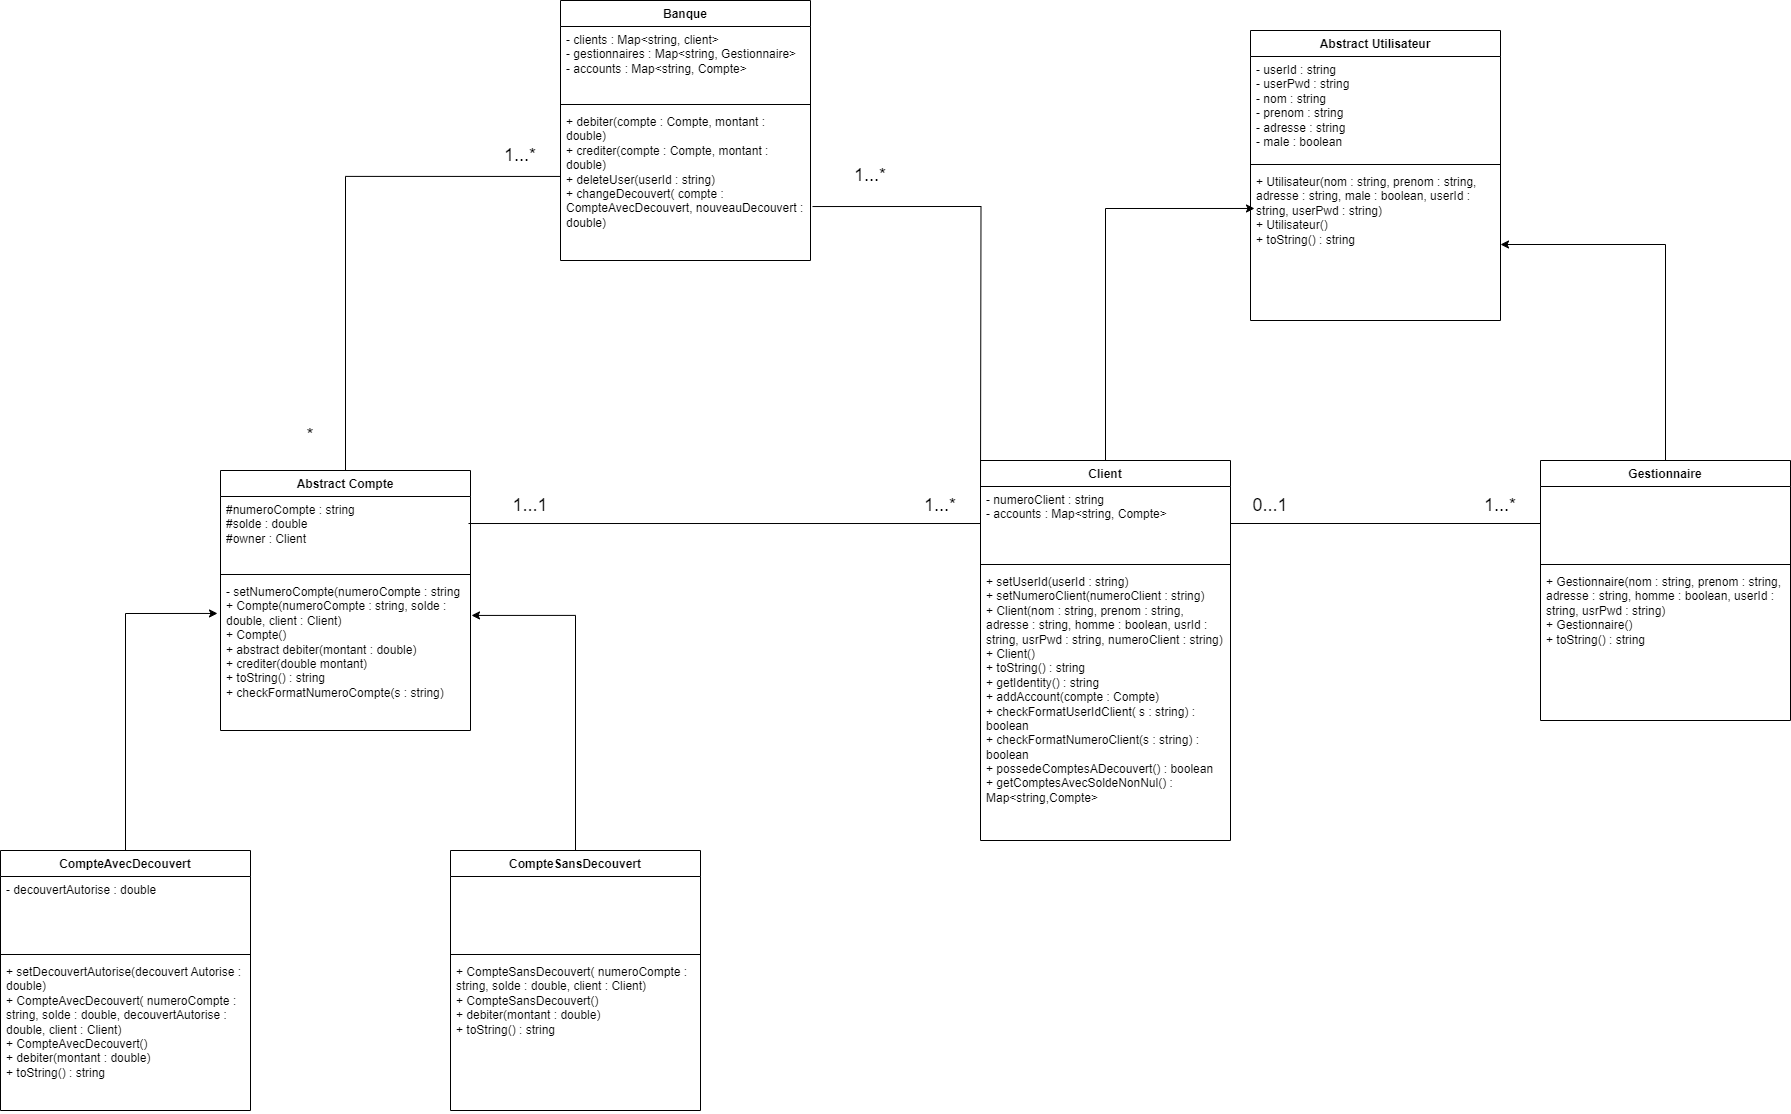

The diagram above was exported from draw.io. Its source (the exported page's mxGraphModel, read from the mxfile embedded in the PNG):
<mxGraphModel dx="1290" dy="522" grid="1" gridSize="10" guides="1" tooltips="1" connect="1" arrows="1" fold="1" page="1" pageScale="1" pageWidth="2339" pageHeight="3300" math="0" shadow="0">
  <root>
    <mxCell id="0" />
    <mxCell id="1" parent="0" />
    <mxCell id="yESW7jV8IOliIh0I6sJT-1" value="Abstract Compte" style="swimlane;fontStyle=1;align=center;verticalAlign=top;childLayout=stackLayout;horizontal=1;startSize=26;horizontalStack=0;resizeParent=1;resizeParentMax=0;resizeLast=0;collapsible=1;marginBottom=0;whiteSpace=wrap;html=1;" parent="1" vertex="1">
      <mxGeometry x="460" y="540" width="250" height="260" as="geometry" />
    </mxCell>
    <mxCell id="yESW7jV8IOliIh0I6sJT-2" value="&lt;div&gt;#numeroCompte : string&lt;/div&gt;&lt;div&gt;#solde : double&lt;/div&gt;&lt;div&gt;#owner : Client&lt;br&gt;&lt;/div&gt;" style="text;strokeColor=none;fillColor=none;align=left;verticalAlign=top;spacingLeft=4;spacingRight=4;overflow=hidden;rotatable=0;points=[[0,0.5],[1,0.5]];portConstraint=eastwest;whiteSpace=wrap;html=1;" parent="yESW7jV8IOliIh0I6sJT-1" vertex="1">
      <mxGeometry y="26" width="250" height="74" as="geometry" />
    </mxCell>
    <mxCell id="yESW7jV8IOliIh0I6sJT-3" value="" style="line;strokeWidth=1;fillColor=none;align=left;verticalAlign=middle;spacingTop=-1;spacingLeft=3;spacingRight=3;rotatable=0;labelPosition=right;points=[];portConstraint=eastwest;strokeColor=inherit;" parent="yESW7jV8IOliIh0I6sJT-1" vertex="1">
      <mxGeometry y="100" width="250" height="8" as="geometry" />
    </mxCell>
    <mxCell id="yESW7jV8IOliIh0I6sJT-4" value="&lt;div&gt;- setNumeroCompte(numeroCompte : string&amp;nbsp;&lt;/div&gt;&lt;div&gt;+ Compte(numeroCompte : string, solde : double, client : Client)&lt;/div&gt;&lt;div&gt;+ Compte()&lt;br&gt;&lt;/div&gt;&lt;div&gt;+ abstract debiter(montant : double)&lt;/div&gt;&lt;div&gt;+ crediter(double montant)&lt;/div&gt;&lt;div&gt;+ toString() : string&lt;br&gt;&lt;/div&gt;&lt;div&gt;+ checkFormatNumeroCompte(s : string)&lt;/div&gt;&lt;div&gt;&lt;br&gt;&lt;/div&gt;" style="text;strokeColor=none;fillColor=none;align=left;verticalAlign=top;spacingLeft=4;spacingRight=4;overflow=hidden;rotatable=0;points=[[0,0.5],[1,0.5]];portConstraint=eastwest;whiteSpace=wrap;html=1;" parent="yESW7jV8IOliIh0I6sJT-1" vertex="1">
      <mxGeometry y="108" width="250" height="152" as="geometry" />
    </mxCell>
    <mxCell id="H4ddv38F7L9Dxvf4mAWb-2" value="Banque" style="swimlane;fontStyle=1;align=center;verticalAlign=top;childLayout=stackLayout;horizontal=1;startSize=26;horizontalStack=0;resizeParent=1;resizeParentMax=0;resizeLast=0;collapsible=1;marginBottom=0;whiteSpace=wrap;html=1;" parent="1" vertex="1">
      <mxGeometry x="800" y="70" width="250" height="260" as="geometry" />
    </mxCell>
    <mxCell id="H4ddv38F7L9Dxvf4mAWb-3" value="&lt;div&gt;- clients : Map&amp;lt;string, client&amp;gt;&lt;/div&gt;&lt;div&gt;- gestionnaires : Map&amp;lt;string, Gestionnaire&amp;gt;&lt;/div&gt;&lt;div&gt;- accounts : Map&amp;lt;string, Compte&amp;gt;&lt;br&gt;&lt;/div&gt;" style="text;strokeColor=none;fillColor=none;align=left;verticalAlign=top;spacingLeft=4;spacingRight=4;overflow=hidden;rotatable=0;points=[[0,0.5],[1,0.5]];portConstraint=eastwest;whiteSpace=wrap;html=1;" parent="H4ddv38F7L9Dxvf4mAWb-2" vertex="1">
      <mxGeometry y="26" width="250" height="74" as="geometry" />
    </mxCell>
    <mxCell id="H4ddv38F7L9Dxvf4mAWb-4" value="" style="line;strokeWidth=1;fillColor=none;align=left;verticalAlign=middle;spacingTop=-1;spacingLeft=3;spacingRight=3;rotatable=0;labelPosition=right;points=[];portConstraint=eastwest;strokeColor=inherit;" parent="H4ddv38F7L9Dxvf4mAWb-2" vertex="1">
      <mxGeometry y="100" width="250" height="8" as="geometry" />
    </mxCell>
    <mxCell id="H4ddv38F7L9Dxvf4mAWb-5" value="&lt;div&gt;+ debiter(compte : Compte, montant : double)&lt;/div&gt;&lt;div&gt;+ crediter(compte : Compte, montant : double)&lt;/div&gt;&lt;div&gt;+ deleteUser(userId : string)&lt;/div&gt;&lt;div&gt;+ changeDecouvert( compte : CompteAvecDecouvert, nouveauDecouvert : double)&lt;br&gt;&lt;/div&gt;" style="text;strokeColor=none;fillColor=none;align=left;verticalAlign=top;spacingLeft=4;spacingRight=4;overflow=hidden;rotatable=0;points=[[0,0.5],[1,0.5]];portConstraint=eastwest;whiteSpace=wrap;html=1;" parent="H4ddv38F7L9Dxvf4mAWb-2" vertex="1">
      <mxGeometry y="108" width="250" height="152" as="geometry" />
    </mxCell>
    <mxCell id="H4ddv38F7L9Dxvf4mAWb-6" value="Client" style="swimlane;fontStyle=1;align=center;verticalAlign=top;childLayout=stackLayout;horizontal=1;startSize=26;horizontalStack=0;resizeParent=1;resizeParentMax=0;resizeLast=0;collapsible=1;marginBottom=0;whiteSpace=wrap;html=1;" parent="1" vertex="1">
      <mxGeometry x="1220" y="530" width="250" height="380" as="geometry" />
    </mxCell>
    <mxCell id="H4ddv38F7L9Dxvf4mAWb-7" value="&lt;div&gt;- numeroClient : string&lt;/div&gt;&lt;div&gt;- accounts : Map&amp;lt;string, Compte&amp;gt;&lt;/div&gt;&lt;div&gt;&lt;br&gt;&lt;/div&gt;" style="text;strokeColor=none;fillColor=none;align=left;verticalAlign=top;spacingLeft=4;spacingRight=4;overflow=hidden;rotatable=0;points=[[0,0.5],[1,0.5]];portConstraint=eastwest;whiteSpace=wrap;html=1;" parent="H4ddv38F7L9Dxvf4mAWb-6" vertex="1">
      <mxGeometry y="26" width="250" height="74" as="geometry" />
    </mxCell>
    <mxCell id="H4ddv38F7L9Dxvf4mAWb-8" value="" style="line;strokeWidth=1;fillColor=none;align=left;verticalAlign=middle;spacingTop=-1;spacingLeft=3;spacingRight=3;rotatable=0;labelPosition=right;points=[];portConstraint=eastwest;strokeColor=inherit;" parent="H4ddv38F7L9Dxvf4mAWb-6" vertex="1">
      <mxGeometry y="100" width="250" height="8" as="geometry" />
    </mxCell>
    <mxCell id="H4ddv38F7L9Dxvf4mAWb-9" value="&lt;div&gt;+ setUserId(userId : string)&lt;/div&gt;&lt;div&gt;+ setNumeroClient(numeroClient : string)&lt;/div&gt;&lt;div&gt;+ Client(nom : string, prenom : string, adresse : string, homme : boolean, usrId : string, usrPwd : string, numeroClient : string)&lt;/div&gt;&lt;div&gt;+ Client()&lt;/div&gt;&lt;div&gt;+ toString() : string&lt;/div&gt;&lt;div&gt;+ getIdentity() : string&lt;/div&gt;&lt;div&gt;+ addAccount(compte : Compte)&lt;/div&gt;&lt;div&gt;+ checkFormatUserIdClient( s : string) : boolean&lt;/div&gt;&lt;div&gt;+ checkFormatNumeroClient(s : string) : boolean&lt;/div&gt;&lt;div&gt;+ possedeComptesADecouvert() : boolean&lt;/div&gt;&lt;div&gt;+ getComptesAvecSoldeNonNul() : Map&amp;lt;string,Compte&amp;gt;&lt;br&gt;&lt;/div&gt;" style="text;strokeColor=none;fillColor=none;align=left;verticalAlign=top;spacingLeft=4;spacingRight=4;overflow=hidden;rotatable=0;points=[[0,0.5],[1,0.5]];portConstraint=eastwest;whiteSpace=wrap;html=1;" parent="H4ddv38F7L9Dxvf4mAWb-6" vertex="1">
      <mxGeometry y="108" width="250" height="272" as="geometry" />
    </mxCell>
    <mxCell id="H4ddv38F7L9Dxvf4mAWb-10" value="CompteAvecDecouvert" style="swimlane;fontStyle=1;align=center;verticalAlign=top;childLayout=stackLayout;horizontal=1;startSize=26;horizontalStack=0;resizeParent=1;resizeParentMax=0;resizeLast=0;collapsible=1;marginBottom=0;whiteSpace=wrap;html=1;" parent="1" vertex="1">
      <mxGeometry x="240" y="920" width="250" height="260" as="geometry" />
    </mxCell>
    <mxCell id="H4ddv38F7L9Dxvf4mAWb-11" value="- decouvertAutorise : double" style="text;strokeColor=none;fillColor=none;align=left;verticalAlign=top;spacingLeft=4;spacingRight=4;overflow=hidden;rotatable=0;points=[[0,0.5],[1,0.5]];portConstraint=eastwest;whiteSpace=wrap;html=1;" parent="H4ddv38F7L9Dxvf4mAWb-10" vertex="1">
      <mxGeometry y="26" width="250" height="74" as="geometry" />
    </mxCell>
    <mxCell id="H4ddv38F7L9Dxvf4mAWb-12" value="" style="line;strokeWidth=1;fillColor=none;align=left;verticalAlign=middle;spacingTop=-1;spacingLeft=3;spacingRight=3;rotatable=0;labelPosition=right;points=[];portConstraint=eastwest;strokeColor=inherit;" parent="H4ddv38F7L9Dxvf4mAWb-10" vertex="1">
      <mxGeometry y="100" width="250" height="8" as="geometry" />
    </mxCell>
    <mxCell id="H4ddv38F7L9Dxvf4mAWb-13" value="&lt;div&gt;+ setDecouvertAutorise(decouvert Autorise : double)&lt;/div&gt;&lt;div&gt;+ CompteAvecDecouvert( numeroCompte : string, solde : double, decouvertAutorise : double, client : Client)&lt;/div&gt;&lt;div&gt;+ CompteAvecDecouvert() &lt;br&gt;&lt;/div&gt;&lt;div&gt;+ debiter(montant : double)&lt;/div&gt;&lt;div&gt;+ toString() : string&lt;br&gt;&lt;/div&gt;" style="text;strokeColor=none;fillColor=none;align=left;verticalAlign=top;spacingLeft=4;spacingRight=4;overflow=hidden;rotatable=0;points=[[0,0.5],[1,0.5]];portConstraint=eastwest;whiteSpace=wrap;html=1;" parent="H4ddv38F7L9Dxvf4mAWb-10" vertex="1">
      <mxGeometry y="108" width="250" height="152" as="geometry" />
    </mxCell>
    <mxCell id="H4ddv38F7L9Dxvf4mAWb-15" value="CompteSansDecouvert" style="swimlane;fontStyle=1;align=center;verticalAlign=top;childLayout=stackLayout;horizontal=1;startSize=26;horizontalStack=0;resizeParent=1;resizeParentMax=0;resizeLast=0;collapsible=1;marginBottom=0;whiteSpace=wrap;html=1;" parent="1" vertex="1">
      <mxGeometry x="690" y="920" width="250" height="260" as="geometry" />
    </mxCell>
    <mxCell id="H4ddv38F7L9Dxvf4mAWb-16" value="&amp;nbsp;" style="text;strokeColor=none;fillColor=none;align=left;verticalAlign=top;spacingLeft=4;spacingRight=4;overflow=hidden;rotatable=0;points=[[0,0.5],[1,0.5]];portConstraint=eastwest;whiteSpace=wrap;html=1;" parent="H4ddv38F7L9Dxvf4mAWb-15" vertex="1">
      <mxGeometry y="26" width="250" height="74" as="geometry" />
    </mxCell>
    <mxCell id="H4ddv38F7L9Dxvf4mAWb-17" value="" style="line;strokeWidth=1;fillColor=none;align=left;verticalAlign=middle;spacingTop=-1;spacingLeft=3;spacingRight=3;rotatable=0;labelPosition=right;points=[];portConstraint=eastwest;strokeColor=inherit;" parent="H4ddv38F7L9Dxvf4mAWb-15" vertex="1">
      <mxGeometry y="100" width="250" height="8" as="geometry" />
    </mxCell>
    <mxCell id="H4ddv38F7L9Dxvf4mAWb-18" value="&lt;div&gt;+ CompteSansDecouvert( numeroCompte : string, solde : double, client : Client)&lt;/div&gt;&lt;div&gt;+ CompteSansDecouvert()&lt;/div&gt;&lt;div&gt;+ debiter(montant : double)&lt;/div&gt;&lt;div&gt;+ toString() : string&lt;br&gt;&lt;/div&gt;" style="text;strokeColor=none;fillColor=none;align=left;verticalAlign=top;spacingLeft=4;spacingRight=4;overflow=hidden;rotatable=0;points=[[0,0.5],[1,0.5]];portConstraint=eastwest;whiteSpace=wrap;html=1;" parent="H4ddv38F7L9Dxvf4mAWb-15" vertex="1">
      <mxGeometry y="108" width="250" height="152" as="geometry" />
    </mxCell>
    <mxCell id="H4ddv38F7L9Dxvf4mAWb-29" style="edgeStyle=orthogonalEdgeStyle;rounded=0;orthogonalLoop=1;jettySize=auto;html=1;" parent="1" source="H4ddv38F7L9Dxvf4mAWb-19" target="H4ddv38F7L9Dxvf4mAWb-26" edge="1">
      <mxGeometry relative="1" as="geometry" />
    </mxCell>
    <mxCell id="H4ddv38F7L9Dxvf4mAWb-19" value="Gestionnaire" style="swimlane;fontStyle=1;align=center;verticalAlign=top;childLayout=stackLayout;horizontal=1;startSize=26;horizontalStack=0;resizeParent=1;resizeParentMax=0;resizeLast=0;collapsible=1;marginBottom=0;whiteSpace=wrap;html=1;" parent="1" vertex="1">
      <mxGeometry x="1780" y="530" width="250" height="260" as="geometry" />
    </mxCell>
    <mxCell id="H4ddv38F7L9Dxvf4mAWb-20" value="&amp;nbsp;" style="text;strokeColor=none;fillColor=none;align=left;verticalAlign=top;spacingLeft=4;spacingRight=4;overflow=hidden;rotatable=0;points=[[0,0.5],[1,0.5]];portConstraint=eastwest;whiteSpace=wrap;html=1;" parent="H4ddv38F7L9Dxvf4mAWb-19" vertex="1">
      <mxGeometry y="26" width="250" height="74" as="geometry" />
    </mxCell>
    <mxCell id="H4ddv38F7L9Dxvf4mAWb-21" value="" style="line;strokeWidth=1;fillColor=none;align=left;verticalAlign=middle;spacingTop=-1;spacingLeft=3;spacingRight=3;rotatable=0;labelPosition=right;points=[];portConstraint=eastwest;strokeColor=inherit;" parent="H4ddv38F7L9Dxvf4mAWb-19" vertex="1">
      <mxGeometry y="100" width="250" height="8" as="geometry" />
    </mxCell>
    <mxCell id="H4ddv38F7L9Dxvf4mAWb-22" value="&lt;div&gt;+ Gestionnaire(nom : string, prenom : string, adresse : string, homme : boolean, userId : string, usrPwd : string)&lt;/div&gt;&lt;div&gt;+ Gestionnaire()&lt;/div&gt;&lt;div&gt;+ toString() : string&lt;br&gt;&lt;/div&gt;" style="text;strokeColor=none;fillColor=none;align=left;verticalAlign=top;spacingLeft=4;spacingRight=4;overflow=hidden;rotatable=0;points=[[0,0.5],[1,0.5]];portConstraint=eastwest;whiteSpace=wrap;html=1;" parent="H4ddv38F7L9Dxvf4mAWb-19" vertex="1">
      <mxGeometry y="108" width="250" height="152" as="geometry" />
    </mxCell>
    <mxCell id="H4ddv38F7L9Dxvf4mAWb-23" value="Abstract Utilisateur" style="swimlane;fontStyle=1;align=center;verticalAlign=top;childLayout=stackLayout;horizontal=1;startSize=26;horizontalStack=0;resizeParent=1;resizeParentMax=0;resizeLast=0;collapsible=1;marginBottom=0;whiteSpace=wrap;html=1;" parent="1" vertex="1">
      <mxGeometry x="1490" y="100" width="250" height="290" as="geometry" />
    </mxCell>
    <mxCell id="H4ddv38F7L9Dxvf4mAWb-24" value="&lt;div&gt;- userId : string&lt;/div&gt;&lt;div&gt;- userPwd : string&lt;/div&gt;&lt;div&gt;- nom : string&lt;/div&gt;&lt;div&gt;- prenom : string&lt;/div&gt;&lt;div&gt;- adresse : string &lt;br&gt;&lt;/div&gt;&lt;div&gt;- male : boolean&lt;/div&gt;&lt;div&gt;&lt;br&gt;&lt;/div&gt;" style="text;strokeColor=none;fillColor=none;align=left;verticalAlign=top;spacingLeft=4;spacingRight=4;overflow=hidden;rotatable=0;points=[[0,0.5],[1,0.5]];portConstraint=eastwest;whiteSpace=wrap;html=1;" parent="H4ddv38F7L9Dxvf4mAWb-23" vertex="1">
      <mxGeometry y="26" width="250" height="104" as="geometry" />
    </mxCell>
    <mxCell id="H4ddv38F7L9Dxvf4mAWb-25" value="" style="line;strokeWidth=1;fillColor=none;align=left;verticalAlign=middle;spacingTop=-1;spacingLeft=3;spacingRight=3;rotatable=0;labelPosition=right;points=[];portConstraint=eastwest;strokeColor=inherit;" parent="H4ddv38F7L9Dxvf4mAWb-23" vertex="1">
      <mxGeometry y="130" width="250" height="8" as="geometry" />
    </mxCell>
    <mxCell id="H4ddv38F7L9Dxvf4mAWb-26" value="&lt;div&gt;+ Utilisateur(nom : string, prenom : string, adresse : string, male : boolean, userId : string, userPwd : string)&lt;/div&gt;&lt;div&gt;+ Utilisateur()&lt;/div&gt;&lt;div&gt;+ toString() : string&lt;br&gt;&lt;/div&gt;" style="text;strokeColor=none;fillColor=none;align=left;verticalAlign=top;spacingLeft=4;spacingRight=4;overflow=hidden;rotatable=0;points=[[0,0.5],[1,0.5]];portConstraint=eastwest;whiteSpace=wrap;html=1;" parent="H4ddv38F7L9Dxvf4mAWb-23" vertex="1">
      <mxGeometry y="138" width="250" height="152" as="geometry" />
    </mxCell>
    <mxCell id="H4ddv38F7L9Dxvf4mAWb-33" style="edgeStyle=orthogonalEdgeStyle;rounded=0;orthogonalLoop=1;jettySize=auto;html=1;exitX=0;exitY=0.5;exitDx=0;exitDy=0;entryX=1;entryY=0.5;entryDx=0;entryDy=0;strokeColor=default;endArrow=none;endFill=0;" parent="1" source="H4ddv38F7L9Dxvf4mAWb-20" target="H4ddv38F7L9Dxvf4mAWb-7" edge="1">
      <mxGeometry relative="1" as="geometry" />
    </mxCell>
    <mxCell id="H4ddv38F7L9Dxvf4mAWb-34" style="edgeStyle=orthogonalEdgeStyle;rounded=0;orthogonalLoop=1;jettySize=auto;html=1;entryX=0.016;entryY=0.263;entryDx=0;entryDy=0;entryPerimeter=0;" parent="1" source="H4ddv38F7L9Dxvf4mAWb-6" target="H4ddv38F7L9Dxvf4mAWb-26" edge="1">
      <mxGeometry relative="1" as="geometry" />
    </mxCell>
    <mxCell id="H4ddv38F7L9Dxvf4mAWb-35" style="edgeStyle=orthogonalEdgeStyle;rounded=0;orthogonalLoop=1;jettySize=auto;html=1;entryX=1.004;entryY=0.243;entryDx=0;entryDy=0;entryPerimeter=0;" parent="1" source="H4ddv38F7L9Dxvf4mAWb-15" target="yESW7jV8IOliIh0I6sJT-4" edge="1">
      <mxGeometry relative="1" as="geometry" />
    </mxCell>
    <mxCell id="H4ddv38F7L9Dxvf4mAWb-36" style="edgeStyle=orthogonalEdgeStyle;rounded=0;orthogonalLoop=1;jettySize=auto;html=1;entryX=-0.012;entryY=0.23;entryDx=0;entryDy=0;entryPerimeter=0;" parent="1" source="H4ddv38F7L9Dxvf4mAWb-10" target="yESW7jV8IOliIh0I6sJT-4" edge="1">
      <mxGeometry relative="1" as="geometry" />
    </mxCell>
    <mxCell id="H4ddv38F7L9Dxvf4mAWb-37" style="edgeStyle=orthogonalEdgeStyle;rounded=0;orthogonalLoop=1;jettySize=auto;html=1;entryX=0.992;entryY=0.365;entryDx=0;entryDy=0;entryPerimeter=0;endArrow=none;endFill=0;" parent="1" source="H4ddv38F7L9Dxvf4mAWb-7" target="yESW7jV8IOliIh0I6sJT-2" edge="1">
      <mxGeometry relative="1" as="geometry" />
    </mxCell>
    <mxCell id="H4ddv38F7L9Dxvf4mAWb-38" style="edgeStyle=orthogonalEdgeStyle;rounded=0;orthogonalLoop=1;jettySize=auto;html=1;entryX=1.008;entryY=0.645;entryDx=0;entryDy=0;entryPerimeter=0;endArrow=none;endFill=0;" parent="1" target="H4ddv38F7L9Dxvf4mAWb-5" edge="1">
      <mxGeometry relative="1" as="geometry">
        <mxPoint x="1220" y="559" as="sourcePoint" />
        <mxPoint x="1130" y="260" as="targetPoint" />
      </mxGeometry>
    </mxCell>
    <mxCell id="H4ddv38F7L9Dxvf4mAWb-39" style="edgeStyle=orthogonalEdgeStyle;rounded=0;orthogonalLoop=1;jettySize=auto;html=1;entryX=0;entryY=0.447;entryDx=0;entryDy=0;entryPerimeter=0;endArrow=none;endFill=0;" parent="1" source="yESW7jV8IOliIh0I6sJT-1" target="H4ddv38F7L9Dxvf4mAWb-5" edge="1">
      <mxGeometry relative="1" as="geometry" />
    </mxCell>
    <mxCell id="vwAUBC8kjqUftGeV-821-1" value="&lt;div&gt;&lt;font style=&quot;font-size: 18px;&quot;&gt;*&lt;/font&gt;&lt;/div&gt;&lt;div&gt;&lt;font size=&quot;3&quot;&gt;&lt;br&gt;&lt;/font&gt;&lt;/div&gt;" style="text;html=1;align=center;verticalAlign=middle;whiteSpace=wrap;rounded=0;" parent="1" vertex="1">
      <mxGeometry x="520" y="500" width="60" height="30" as="geometry" />
    </mxCell>
    <mxCell id="vwAUBC8kjqUftGeV-821-4" value="&lt;font style=&quot;font-size: 18px;&quot;&gt;1...*&lt;/font&gt;" style="text;html=1;align=center;verticalAlign=middle;whiteSpace=wrap;rounded=0;" parent="1" vertex="1">
      <mxGeometry x="1150" y="560" width="60" height="30" as="geometry" />
    </mxCell>
    <mxCell id="vwAUBC8kjqUftGeV-821-5" value="&lt;font style=&quot;font-size: 18px;&quot;&gt;1...*&lt;/font&gt;" style="text;html=1;align=center;verticalAlign=middle;whiteSpace=wrap;rounded=0;" parent="1" vertex="1">
      <mxGeometry x="730" y="210" width="60" height="30" as="geometry" />
    </mxCell>
    <mxCell id="vwAUBC8kjqUftGeV-821-6" value="&lt;font style=&quot;font-size: 18px;&quot;&gt;1...1&lt;/font&gt;" style="text;html=1;align=center;verticalAlign=middle;whiteSpace=wrap;rounded=0;" parent="1" vertex="1">
      <mxGeometry x="720" y="560" width="100" height="30" as="geometry" />
    </mxCell>
    <mxCell id="vwAUBC8kjqUftGeV-821-7" value="&lt;font style=&quot;font-size: 18px;&quot;&gt;0...1&lt;/font&gt;" style="text;html=1;align=center;verticalAlign=middle;whiteSpace=wrap;rounded=0;" parent="1" vertex="1">
      <mxGeometry x="1480" y="560" width="60" height="30" as="geometry" />
    </mxCell>
    <mxCell id="vwAUBC8kjqUftGeV-821-8" value="&lt;font style=&quot;font-size: 18px;&quot;&gt;1...*&lt;/font&gt;" style="text;html=1;align=center;verticalAlign=middle;whiteSpace=wrap;rounded=0;" parent="1" vertex="1">
      <mxGeometry x="1060" y="230" width="100" height="30" as="geometry" />
    </mxCell>
    <mxCell id="vwAUBC8kjqUftGeV-821-9" value="&lt;font style=&quot;font-size: 18px;&quot;&gt;1...*&lt;/font&gt;" style="text;html=1;align=center;verticalAlign=middle;whiteSpace=wrap;rounded=0;" parent="1" vertex="1">
      <mxGeometry x="1710" y="560" width="60" height="30" as="geometry" />
    </mxCell>
  </root>
</mxGraphModel>